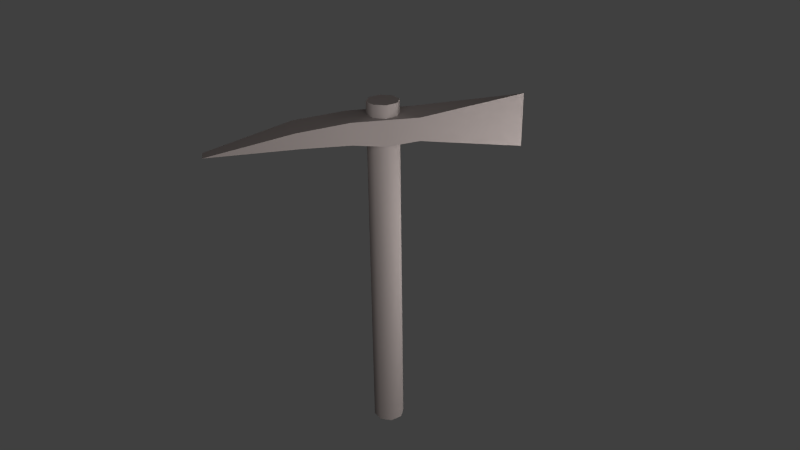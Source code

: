 # Source: pickaxe.blend  (saved by Blender 2.63.0; exported with 4.5.12 LTS)
import bpy
from mathutils import Matrix  # noqa: F401  (used for matrix-valued properties, if any)

bpy.ops.wm.read_factory_settings(use_empty=True)
scene = bpy.context.scene
scene.name = 'Scene'

# ---- collections
col_collection_1 = bpy.data.collections.new('Collection 1'); scene.collection.children.link(col_collection_1)

# ---- materials (node trees are filled in below, after node groups)
mat_material_001 = bpy.data.materials.new('Material.001')
mat_material_001.alpha_threshold = 0.0
mat_material_001.use_transparent_shadow = False
mat_material_001.diffuse_color = (0.1845, 0.1588, 0.1516, 1.0)
mat_material_001.roughness = 0.5
mat_material_001.specular_intensity = 0.1475
mat_material_001.line_color = (0.0, 0.0, 0.0, 1.0)

# ---- material node trees

# ---- world
world_world = bpy.data.worlds.new('World'); scene.world = world_world
world_world.color = (0.05088, 0.05088, 0.05088)
world_world.use_sun_shadow = False
world_world.sun_shadow_jitter_overblur = 0.0
world_world.cycles.sampling_method = 'MANUAL'
world_world.cycles.sample_map_resolution = 256

# ---- cameras
cam_camera = bpy.data.cameras.new('Camera')
cam_camera.clip_end = 100.0
cam_camera.lens = 35.0
cam_camera.sensor_width = 32.0
cam_camera.sensor_height = 18.0
cam_camera.ortho_scale = 7.314
cam_camera.dof.focus_distance = 0.0
cam_camera.dof.aperture_fstop = 128.0

# ---- lights
light_lamp_001 = bpy.data.lights.new('Lamp.001', 'POINT')
light_lamp_001.transmission_factor = 0.0
light_lamp_001.cutoff_distance = 30.0
light_lamp_001.energy = 100.0
light_lamp_001.shadow_buffer_clip_start = 1.001
light_lamp_001.shadow_soft_size = 1.0
light_lamp_001.shadow_maximum_resolution = 0.006
light_lamp_001.use_absolute_resolution = True
light_lamp_001.cycles.use_multiple_importance_sampling = False
light_lamp = bpy.data.lights.new('Lamp', 'POINT')
light_lamp.transmission_factor = 0.0
light_lamp.cutoff_distance = 30.0
light_lamp.energy = 100.0
light_lamp.shadow_buffer_clip_start = 1.001
light_lamp.shadow_soft_size = 1.0
light_lamp.shadow_maximum_resolution = 0.006
light_lamp.use_absolute_resolution = True
light_lamp.cycles.use_multiple_importance_sampling = False

# ---- meshes
me_cylinder = bpy.data.meshes.new('Cylinder')
me_cylinder.from_pydata([(0.0, 0.05, -0.6112), (0.0, 0.05, 0.3888), (0.03536, 0.03536, -0.6112), (0.03536, 0.03536, 0.3888), (0.05, -2.186e-09, -0.6112), (0.05, -2.186e-09, 0.3888), (0.03536, -0.03536, -0.6112), (0.03536, -0.03536, 0.3888), (-4.371e-09, -0.05, -0.6112), (-4.371e-09, -0.05, 0.3888), (-0.03536, -0.03536, -0.6112), (-0.03536, -0.03536, 0.3888), (-0.05, 5.962e-10, -0.6112), (-0.05, 5.962e-10, 0.3888), (-0.03536, 0.03536, -0.6112), (-0.03536, 0.03536, 0.3888), (-0.02078, -0.5271, 0.3857), (-0.009461, 0.43, 0.3313), (0.02187, -0.5271, 0.3857), (-0.009461, 0.43, 0.4998), (-0.0563, -0.101, 0.4699), (-0.0563, 0.09963, 0.4699), (-0.0563, 0.09963, 0.398), (-0.0563, -0.101, 0.4007), (0.05263, 0.09963, 0.4699), (0.05263, -0.101, 0.4699), (0.05263, -0.101, 0.4007), (0.05263, 0.09963, 0.398), (-0.05715, -0.2542, 0.4032), (0.05513, -0.2612, 0.4516), (-0.05715, -0.2612, 0.4516), (0.05513, -0.2542, 0.4032), (0.0, 0.05, 0.4727), (0.0, 0.05, 0.5134), (0.03536, 0.03536, 0.4727), (0.03536, 0.03536, 0.5134), (0.05, -2.186e-09, 0.4727), (0.05, -2.186e-09, 0.5134), (0.03536, -0.03536, 0.4727), (0.03536, -0.03536, 0.5134), (-4.371e-09, -0.05, 0.4727), (-4.371e-09, -0.05, 0.5134), (-0.03536, -0.03536, 0.4727), (-0.03536, -0.03536, 0.5134), (-0.05, 5.962e-10, 0.4727), (-0.05, 5.962e-10, 0.5134), (-0.03536, 0.03536, 0.4727), (-0.03536, 0.03536, 0.5134), (-0.0563, -0.0007108, 0.4699), (-0.0563, -0.0007108, 0.3882), (0.05263, -0.0007108, 0.4699), (0.05263, -0.0007108, 0.3882)], [], [(0, 1, 3, 2), (2, 3, 5, 4), (4, 5, 7, 6), (6, 7, 9, 8), (8, 9, 11, 10), (10, 11, 13, 12), (50, 36, 38, 25), (14, 15, 1, 0), (12, 13, 15, 14), (14, 8, 10, 12), (24, 50, 51, 27), (20, 48, 49, 23), (0, 6, 8, 14), (6, 0, 2, 4), (21, 19, 17, 22), (24, 19, 21), (30, 20, 23, 28), (48, 21, 22, 49), (19, 24, 27, 17), (50, 25, 26, 51), (28, 23, 26, 31), (29, 25, 20, 30), (25, 29, 31, 26), (18, 29, 30, 16), (16, 28, 31, 18), (29, 18, 31), (32, 33, 35, 34), (34, 35, 37, 36), (36, 37, 39, 38), (38, 39, 41, 40), (40, 41, 43, 42), (42, 43, 45, 44), (45, 43, 41, 47), (46, 47, 33, 32), (44, 45, 47, 46), (32, 24, 21), (47, 41, 39, 33), (37, 35, 33, 39), (24, 32, 34), (36, 50, 24, 34), (21, 46, 32), (48, 44, 46, 21), (44, 48, 20, 42), (20, 40, 42), (25, 38, 40), (25, 40, 20), (22, 15, 13, 49), (49, 13, 11, 23), (23, 11, 9), (22, 1, 15), (51, 5, 3, 27), (26, 7, 5, 51), (26, 9, 7), (23, 9, 26), (27, 3, 1), (1, 22, 27), (22, 17, 27), (16, 30, 28)])
me_cylinder.polygons.foreach_set('use_smooth', [True] * 58)
_k = set([(0, 2), (0, 14), (1, 3), (1, 15), (2, 4), (3, 5), (4, 6), (5, 7), (6, 8), (7, 9), (8, 10), (9, 11), (10, 12), (11, 13), (12, 14), (13, 15), (16, 18), (16, 28), (16, 30), (17, 19), (17, 22), (17, 27), (18, 29), (18, 31), (19, 21), (19, 24), (20, 30), (20, 48), (21, 48), (22, 49), (23, 28), (23, 49), (24, 50), (25, 29), (25, 50), (26, 31), (26, 51), (27, 51), (32, 34), (32, 46), (33, 35), (33, 47), (34, 36), (35, 37), (36, 38), (37, 39), (38, 40), (39, 41), (40, 42), (41, 43), (42, 44), (43, 45), (44, 46), (45, 47)])
me_cylinder.attributes.new('sharp_edge', 'BOOLEAN', 'EDGE').data.foreach_set('value', [ (min(e.vertices), max(e.vertices)) in _k for e in me_cylinder.edges])
_uv = me_cylinder.uv_layers.new(name='UVMap')
_uv.uv.foreach_set('vector', [0.9403, 0.0, 0.9403, 0.7797, 0.9105, 0.7797, 0.9105, 1.889e-07, 0.9105, 1.889e-07, 0.9105, 0.7797, 0.8806, 0.7797, 0.8806, 3.778e-07, 0.8806, 3.778e-07, 0.8806, 0.7797, 0.8508, 0.7797, 0.8508, 5.667e-07, 0.8508, 5.667e-07, 0.8508, 0.7797, 0.821, 0.7797, 0.821, 8.973e-07, 0.821, 8.973e-07, 0.821, 0.7797, 0.7911, 0.7797, 0.7911, 1.181e-06, 0.7911, 1.181e-06, 0.7911, 0.7797, 0.7613, 0.7797, 0.7613, 1.464e-06, 0.3964, 0.151, 0.3968, 0.1541, 0.3687, 0.163, 0.3203, 0.1461, 0.9702, 0.0, 0.9702, 0.7797, 0.9403, 0.7797, 0.9403, 0.0, 1.0, 0.0, 1.0, 0.7797, 0.9702, 0.7797, 0.9702, 0.0, 0.2387, 0.3885, 0.2896, 0.4394, 0.2598, 0.4394, 0.2387, 0.4183, 0.4746, 0.1584, 0.3964, 0.151, 0.4011, 0.08652, 0.4821, 0.1012, 0.3114, 0.2267, 0.3879, 0.2372, 0.3798, 0.3021, 0.3009, 0.2796, 0.2598, 0.3674, 0.3107, 0.4183, 0.2896, 0.4394, 0.2387, 0.3885, 0.3107, 0.4183, 0.2598, 0.3674, 0.2896, 0.3674, 0.3107, 0.3885, 0.467, 0.2451, 0.7377, 0.2301, 0.733, 0.3674, 0.4629, 0.3031, 0.4746, 0.1584, 0.7377, 0.2301, 0.467, 0.2451, 0.1934, 0.213, 0.3114, 0.2267, 0.3009, 0.2796, 0.1844, 0.248, 0.3879, 0.2372, 0.467, 0.2451, 0.4629, 0.3031, 0.3798, 0.3021, 0.7377, 0.2301, 0.4746, 0.1584, 0.4821, 0.1012, 0.7613, 0.09494, 0.3964, 0.151, 0.3203, 0.1461, 0.3208, 0.09248, 0.4011, 0.08652, 0.1961, 0.01882, 0.3135, 0.008682, 0.3208, 0.09248, 0.2075, 0.1006, 0.2056, 0.1338, 0.3203, 0.1461, 0.3114, 0.2267, 0.1934, 0.213, 0.3203, 0.1461, 0.2056, 0.1338, 0.2075, 0.1006, 0.3208, 0.09248, 0.006208, 0.1171, 0.2056, 0.1338, 0.1934, 0.213, 0.0, 0.1497, 0.0, 0.08457, 0.1961, 0.01882, 0.2075, 0.1006, 0.006208, 0.1171, 0.2056, 0.1338, 0.006208, 0.1171, 0.2075, 0.1006, 0.179, 0.3674, 0.179, 0.3991, 0.1492, 0.3991, 0.1492, 0.3674, 0.1492, 0.3674, 0.1492, 0.3991, 0.1194, 0.3991, 0.1194, 0.3674, 0.1194, 0.3674, 0.1194, 0.3991, 0.08952, 0.3991, 0.08952, 0.3674, 0.08952, 0.3674, 0.08952, 0.3991, 0.05968, 0.3991, 0.05968, 0.3674, 0.05968, 0.3674, 0.05968, 0.3991, 0.02984, 0.3991, 0.02984, 0.3674, 0.02984, 0.3674, 0.02984, 0.3991, 5.785e-07, 0.3991, 0.0, 0.3674, 0.3107, 0.4183, 0.3107, 0.3885, 0.3318, 0.3674, 0.3318, 0.4394, 0.2089, 0.3674, 0.2089, 0.3991, 0.179, 0.3991, 0.179, 0.3674, 0.2387, 0.3674, 0.2387, 0.3991, 0.2089, 0.3991, 0.2089, 0.3674, 0.4319, 0.1966, 0.4746, 0.1584, 0.467, 0.2451, 0.3318, 0.4394, 0.3318, 0.3674, 0.3617, 0.3674, 0.3617, 0.4394, 0.3828, 0.3885, 0.3828, 0.4183, 0.3617, 0.4394, 0.3617, 0.3674, 0.4746, 0.1584, 0.4319, 0.1966, 0.423, 0.1677, 0.3968, 0.1541, 0.3964, 0.151, 0.4746, 0.1584, 0.423, 0.1677, 0.467, 0.2451, 0.4178, 0.2233, 0.4319, 0.1966, 0.3879, 0.2372, 0.3891, 0.2318, 0.4178, 0.2233, 0.467, 0.2451, 0.3892, 0.2319, 0.3879, 0.2372, 0.3114, 0.2267, 0.3631, 0.2173, 0.3114, 0.2267, 0.3548, 0.189, 0.3631, 0.2173, 0.3203, 0.1461, 0.3687, 0.163, 0.3548, 0.189, 0.3203, 0.1461, 0.3548, 0.189, 0.3114, 0.2267, 0.4965, 0.01358, 0.4419, 0.02173, 0.4157, 0.005143, 0.416, 0.0, 0.3913, 0.0006168, 0.3924, 0.005412, 0.3665, 0.01972, 0.3135, 0.008682, 0.3135, 0.008682, 0.3665, 0.01972, 0.358, 0.0481, 0.4965, 0.01358, 0.4488, 0.05195, 0.4419, 0.02173, 0.4011, 0.08652, 0.4018, 0.08439, 0.4324, 0.07805, 0.4821, 0.1012, 0.3208, 0.09248, 0.3722, 0.07459, 0.4018, 0.08439, 0.4011, 0.08652, 0.3208, 0.09248, 0.358, 0.0481, 0.3722, 0.07459, 0.3135, 0.008682, 0.358, 0.0481, 0.3208, 0.09248, 0.4821, 0.1012, 0.4324, 0.07805, 0.4488, 0.05195, 0.4488, 0.05195, 0.4965, 0.01358, 0.4821, 0.1012, 0.4965, 0.01358, 0.7613, 0.09494, 0.4821, 0.1012, 0.0, 0.1497, 0.1934, 0.213, 0.1844, 0.248])
me_cylinder.materials.append(mat_material_001)
me_cylinder.use_remesh_preserve_volume = False
me_cylinder.use_remesh_preserve_attributes = False
me_cylinder.use_mirror_vertex_groups = False
me_cylinder.update()

# ---- objects
ob_lamp_001 = bpy.data.objects.new('Lamp.001', light_lamp_001)
ob_cylinder = bpy.data.objects.new('Cylinder', me_cylinder)
ob_lamp = bpy.data.objects.new('Lamp', light_lamp)
ob_camera = bpy.data.objects.new('Camera', cam_camera)

# ---- transforms, parenting, visibility, modifiers, constraints
ob_lamp_001.location = (1.184, -1.163, 0.7845)
ob_lamp_001.rotation_euler = (0.6503, 0.05522, 1.866)
ob_lamp_001.lock_rotations_4d = False
ob_lamp_001.empty_display_type = 'ARROWS'
ob_lamp_001.color = (0.0, 0.0, 0.0, 0.0)
ob_lamp_001.lineart.crease_threshold = 0.0
ob_cylinder.location = (0.0, 0.0, 0.0)
ob_cylinder.rotation_euler = (0.0, -0.0, -0.5647)
ob_cylinder.lineart.crease_threshold = 0.0
ob_lamp.location = (0.4925, 0.4341, 0.1541)
ob_lamp.rotation_euler = (0.6503, 0.05522, 1.866)
ob_lamp.lock_rotations_4d = False
ob_lamp.empty_display_type = 'ARROWS'
ob_lamp.color = (0.0, 0.0, 0.0, 0.0)
ob_lamp.lineart.crease_threshold = 0.0
ob_camera.location = (1.807, -1.623, 1.317)
ob_camera.rotation_euler = (1.109, 0.01082, 0.8149)
ob_camera.lock_rotations_4d = False
ob_camera.empty_display_type = 'ARROWS'
ob_camera.color = (0.0, 0.0, 0.0, 0.0)
ob_camera.display_type = 'WIRE'
ob_camera.lineart.crease_threshold = 0.0

# ---- collection membership
col_collection_1.objects.link(ob_lamp_001)
col_collection_1.objects.link(ob_cylinder)
col_collection_1.objects.link(ob_lamp)
col_collection_1.objects.link(ob_camera)

# ---- scene / render settings (as saved in the file)
scene.camera = ob_camera
scene.frame_start = 1; scene.frame_end = 250; scene.frame_set(2)
scene.render.engine = 'BLENDER_EEVEE_NEXT'
scene.render.image_settings.color_mode = 'RGB'
scene.render.image_settings.compression = 90
scene.render.resolution_percentage = 50
scene.render.dither_intensity = 0.0
scene.render.bake_margin = 2
scene.render.bake_bias = 0.0
scene.cycles.use_denoising = False
scene.cycles.samples = 10
scene.cycles.sampling_pattern = 'TABULATED_SOBOL'
scene.cycles.light_sampling_threshold = 0.0
scene.cycles.use_adaptive_sampling = False
scene.cycles.use_light_tree = False
scene.cycles.blur_glossy = 0.0
scene.cycles.volume_bounces = 1
scene.cycles.pixel_filter_type = 'GAUSSIAN'
scene.cycles.sample_clamp_indirect = 0.0
scene.view_settings.view_transform = 'Standard'
bpy.context.view_layer.update()
